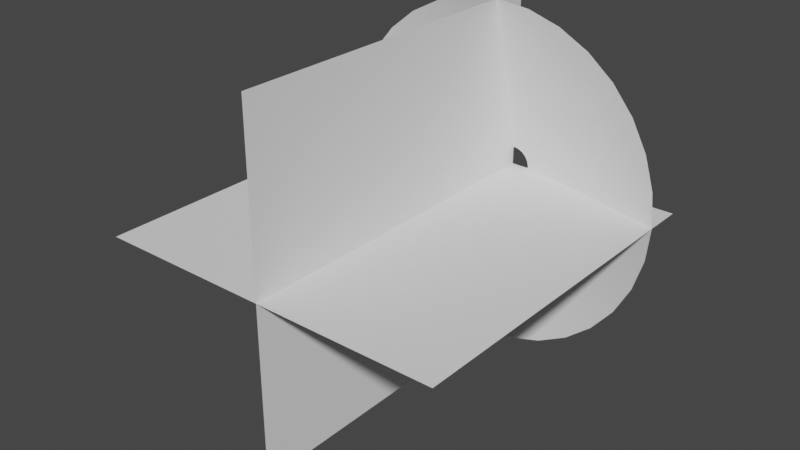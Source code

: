 # Source: MuzzleFlash.blend  (saved by Blender 3.6.13; exported with 4.5.12 LTS)
import bpy
from mathutils import Matrix  # noqa: F401  (used for matrix-valued properties, if any)

bpy.ops.wm.read_factory_settings(use_empty=True)
scene = bpy.context.scene
scene.name = 'Scene'

# ---- collections
col_collection = bpy.data.collections.new('Collection'); scene.collection.children.link(col_collection)

# ---- world
world_world = bpy.data.worlds.new('World'); scene.world = world_world
world_world.use_nodes = True; world_world.node_tree.nodes.clear()
_N = world_world.node_tree.nodes; _L = world_world.node_tree.links
n0 = _N.new('ShaderNodeOutputWorld'); n0.name = 'World Output'; n0.location = (300, 300)
n1 = _N.new('ShaderNodeBackground'); n1.name = 'Background'; n1.location = (10, 300)
n1.inputs[0].default_value = (0.05088, 0.05088, 0.05088, 1.0)
_L.new(n1.outputs[0], n0.inputs[0])
n0.is_active_output = True
world_world.color = (0.05088, 0.05088, 0.05088)
world_world.use_sun_shadow = False
world_world.sun_shadow_jitter_overblur = 0.0

# ---- meshes
me_circle = bpy.data.meshes.new('Circle')
me_circle.from_pydata([(0.0, 1.0, 0.2219), (-0.1951, 0.9808, 0.2219), (-0.3827, 0.9239, 0.2219), (-0.5556, 0.8315, 0.2219), (-0.7071, 0.7071, 0.2219), (-0.8315, 0.5556, 0.2219), (-0.9239, 0.3827, 0.2219), (-0.9808, 0.1951, 0.2219), (-1.0, 0.0, 0.2219), (-0.9808, -0.1951, 0.2219), (-0.9239, -0.3827, 0.2219), (-0.8315, -0.5556, 0.2219), (-0.7071, -0.7071, 0.2219), (-0.5556, -0.8315, 0.2219), (-0.3827, -0.9239, 0.2219), (-0.1951, -0.9808, 0.2219), (0.0, -1.0, 0.2219), (0.1951, -0.9808, 0.2219), (0.3827, -0.9239, 0.2219), (0.5556, -0.8315, 0.2219), (0.7071, -0.7071, 0.2219), (0.8315, -0.5556, 0.2219), (0.9239, -0.3827, 0.2219), (0.9808, -0.1951, 0.2219), (1.0, 0.0, 0.2219), (0.9808, 0.1951, 0.2219), (0.9239, 0.3827, 0.2219), (0.8315, 0.5556, 0.2219), (0.7071, 0.7071, 0.2219), (0.5556, 0.8315, 0.2219), (0.3827, 0.9239, 0.2219), (0.1951, 0.9808, 0.2219), (-1.086e-08, 0.1031, 0.0), (-0.02011, 0.1011, 0.0), (-0.03945, 0.09524, 0.0), (-0.05727, 0.08572, 0.0), (-0.0729, 0.0729, 0.0), (-0.08572, 0.05727, 0.0), (-0.09524, 0.03945, 0.0), (-0.1011, 0.02011, 0.0), (-0.1031, 1.336e-08, 0.0), (-0.1011, -0.02011, 0.0), (-0.09524, -0.03945, 0.0), (-0.08572, -0.05727, 0.0), (-0.0729, -0.0729, 0.0), (-0.05727, -0.08572, 0.0), (-0.03945, -0.09524, 0.0), (-0.02011, -0.1011, 0.0), (-1.086e-08, -0.1031, 0.0), (0.02011, -0.1011, 0.0), (0.03945, -0.09524, 0.0), (0.05727, -0.08572, 0.0), (0.0729, -0.0729, 0.0), (0.08572, -0.05727, 0.0), (0.09524, -0.03945, 0.0), (0.1011, -0.02011, 0.0), (0.1031, 1.336e-08, 0.0), (0.1011, 0.02011, 0.0), (0.09524, 0.03945, 0.0), (0.08572, 0.05727, 0.0), (0.0729, 0.0729, 0.0), (0.05727, 0.08572, 0.0), (0.03945, 0.09524, 0.0), (0.02011, 0.1011, 0.0), (0.4586, -0.3064, 0.09678), (0.5096, -0.2111, 0.09678), (-0.5515, 6.682e-09, 0.09678), (-0.5409, -0.1076, 0.09678), (0.5409, -0.1076, 0.09678), (-0.5096, -0.2111, 0.09678), (0.5515, 6.682e-09, 0.09678), (-0.4586, -0.3064, 0.09678), (0.5409, 0.1076, 0.09678), (-0.39, -0.39, 0.09678), (0.5096, 0.2111, 0.09678), (-0.3064, -0.4586, 0.09678), (0.4586, 0.3064, 0.09678), (-0.2111, -0.5096, 0.09678), (-5.43e-09, 0.5515, 0.09678), (-0.1076, 0.5409, 0.09678), (0.39, 0.39, 0.09678), (-0.1076, -0.5409, 0.09678), (-0.2111, 0.5096, 0.09678), (0.3064, 0.4586, 0.09678), (-5.43e-09, -0.5515, 0.09678), (-0.3064, 0.4586, 0.09678), (0.2111, 0.5096, 0.09678), (0.1076, -0.5409, 0.09678), (-0.39, 0.39, 0.09678), (0.1076, 0.5409, 0.09678), (0.2111, -0.5096, 0.09678), (-0.4586, 0.3064, 0.09678), (0.3064, -0.4586, 0.09678), (-0.5096, 0.2111, 0.09678), (0.39, -0.39, 0.09678), (-0.5409, 0.1076, 0.09678)], [], [(65, 64, 53, 54), (67, 66, 40, 41), (68, 65, 54, 55), (69, 67, 41, 42), (70, 68, 55, 56), (71, 69, 42, 43), (72, 70, 56, 57), (73, 71, 43, 44), (74, 72, 57, 58), (75, 73, 44, 45), (76, 74, 58, 59), (77, 75, 45, 46), (79, 78, 32, 33), (80, 76, 59, 60), (81, 77, 46, 47), (82, 79, 33, 34), (83, 80, 60, 61), (84, 81, 47, 48), (85, 82, 34, 35), (86, 83, 61, 62), (87, 84, 48, 49), (88, 85, 35, 36), (89, 86, 62, 63), (90, 87, 49, 50), (91, 88, 36, 37), (78, 89, 63, 32), (92, 90, 50, 51), (93, 91, 37, 38), (94, 92, 51, 52), (95, 93, 38, 39), (64, 94, 52, 53), (66, 95, 39, 40), (8, 7, 95, 66), (21, 20, 94, 64), (7, 6, 93, 95), (20, 19, 92, 94), (6, 5, 91, 93), (19, 18, 90, 92), (0, 31, 89, 78), (5, 4, 88, 91), (18, 17, 87, 90), (31, 30, 86, 89), (4, 3, 85, 88), (17, 16, 84, 87), (30, 29, 83, 86), (3, 2, 82, 85), (16, 15, 81, 84), (29, 28, 80, 83), (2, 1, 79, 82), (15, 14, 77, 81), (28, 27, 76, 80), (1, 0, 78, 79), (14, 13, 75, 77), (27, 26, 74, 76), (13, 12, 73, 75), (26, 25, 72, 74), (12, 11, 71, 73), (25, 24, 70, 72), (11, 10, 69, 71), (24, 23, 68, 70), (10, 9, 67, 69), (23, 22, 65, 68), (9, 8, 66, 67), (22, 21, 64, 65)])
me_circle.polygons.foreach_set('use_smooth', [True] * 64)
_uv = me_circle.uv_layers.new(name='UVMap')
_uv.uv.foreach_set('vector', [0.4049, 0.5, 0.3738, 0.5, 0.3738, 1.0, 0.4049, 1.0, 0.9968, 0.5, 0.9656, 0.5, 0.9656, 1.0, 0.9968, 1.0, 0.4361, 0.5, 0.4049, 0.5, 0.4049, 1.0, 0.4361, 1.0, 0.03115, 0.5, 2.98e-08, 0.5, 0.0, 1.0, 0.03115, 1.0, 0.4672, 0.5, 0.4361, 0.5, 0.4361, 1.0, 0.4672, 1.0, 0.0623, 0.5, 0.03115, 0.5, 0.03115, 1.0, 0.0623, 1.0, 0.4984, 0.5, 0.4672, 0.5, 0.4672, 1.0, 0.4984, 1.0, 0.09345, 0.5, 0.0623, 0.5, 0.0623, 1.0, 0.09345, 1.0, 0.5295, 0.5, 0.4984, 0.5, 0.4984, 1.0, 0.5295, 1.0, 0.1246, 0.5, 0.09345, 0.5, 0.09345, 1.0, 0.1246, 1.0, 0.5607, 0.5, 0.5295, 0.5, 0.5295, 1.0, 0.5607, 1.0, 0.1557, 0.5, 0.1246, 0.5, 0.1246, 1.0, 0.1557, 1.0, 0.7476, 0.5, 0.7164, 0.5, 0.7164, 1.0, 0.7476, 1.0, 0.5918, 0.5, 0.5607, 0.5, 0.5607, 1.0, 0.5918, 1.0, 0.1869, 0.5, 0.1557, 0.5, 0.1557, 1.0, 0.1869, 1.0, 0.7787, 0.5, 0.7476, 0.5, 0.7476, 1.0, 0.7787, 1.0, 0.623, 0.5, 0.5918, 0.5, 0.5918, 1.0, 0.623, 1.0, 0.218, 0.5, 0.1869, 0.5, 0.1869, 1.0, 0.218, 1.0, 0.8099, 0.5, 0.7787, 0.5, 0.7787, 1.0, 0.8099, 1.0, 0.6541, 0.5, 0.623, 0.5, 0.623, 1.0, 0.6541, 1.0, 0.2492, 0.5, 0.218, 0.5, 0.218, 1.0, 0.2492, 1.0, 0.841, 0.5, 0.8099, 0.5, 0.8099, 1.0, 0.841, 1.0, 0.6853, 0.5, 0.6541, 0.5, 0.6541, 1.0, 0.6853, 1.0, 0.2803, 0.5, 0.2492, 0.5, 0.2492, 1.0, 0.2803, 1.0, 0.8722, 0.5, 0.841, 0.5, 0.841, 1.0, 0.8722, 1.0, 0.7164, 0.5, 0.6853, 0.5, 0.6853, 1.0, 0.7164, 1.0, 0.3115, 0.5, 0.2803, 0.5, 0.2803, 1.0, 0.3115, 1.0, 0.9033, 0.5, 0.8722, 0.5, 0.8722, 1.0, 0.9033, 1.0, 0.3426, 0.5, 0.3115, 0.5, 0.3115, 1.0, 0.3426, 1.0, 0.9345, 0.5, 0.9033, 0.5, 0.9033, 1.0, 0.9345, 1.0, 0.3738, 0.5, 0.3426, 0.5, 0.3426, 1.0, 0.3738, 1.0, 0.9656, 0.5, 0.9345, 0.5, 0.9345, 1.0, 0.9656, 1.0, 0.9656, 2.98e-08, 0.9345, 2.98e-08, 0.9345, 0.5, 0.9656, 0.5, 0.3738, 0.0, 0.3426, 0.0, 0.3426, 0.5, 0.3738, 0.5, 0.9345, 2.98e-08, 0.9033, 2.98e-08, 0.9033, 0.5, 0.9345, 0.5, 0.3426, 0.0, 0.3115, 0.0, 0.3115, 0.5, 0.3426, 0.5, 0.9033, 2.98e-08, 0.8722, 2.98e-08, 0.8722, 0.5, 0.9033, 0.5, 0.3115, 0.0, 0.2803, 0.0, 0.2803, 0.5, 0.3115, 0.5, 0.7164, 0.0, 0.6853, 0.0, 0.6853, 0.5, 0.7164, 0.5, 0.8722, 2.98e-08, 0.841, 2.98e-08, 0.841, 0.5, 0.8722, 0.5, 0.2803, 0.0, 0.2492, 0.0, 0.2492, 0.5, 0.2803, 0.5, 0.6853, 0.0, 0.6541, 0.0, 0.6541, 0.5, 0.6853, 0.5, 0.841, 2.98e-08, 0.8099, 2.98e-08, 0.8099, 0.5, 0.841, 0.5, 0.2492, 0.0, 0.218, 0.0, 0.218, 0.5, 0.2492, 0.5, 0.6541, 0.0, 0.623, 0.0, 0.623, 0.5, 0.6541, 0.5, 0.8099, 2.98e-08, 0.7787, 2.98e-08, 0.7787, 0.5, 0.8099, 0.5, 0.218, 0.0, 0.1869, 0.0, 0.1869, 0.5, 0.218, 0.5, 0.623, 0.0, 0.5918, 0.0, 0.5918, 0.5, 0.623, 0.5, 0.7787, 2.98e-08, 0.7476, 0.0, 0.7476, 0.5, 0.7787, 0.5, 0.1869, 0.0, 0.1557, 0.0, 0.1557, 0.5, 0.1869, 0.5, 0.5918, 0.0, 0.5607, 0.0, 0.5607, 0.5, 0.5918, 0.5, 0.7476, 0.0, 0.7164, 0.0, 0.7164, 0.5, 0.7476, 0.5, 0.1557, 0.0, 0.1246, 0.0, 0.1246, 0.5, 0.1557, 0.5, 0.5607, 0.0, 0.5295, 0.0, 0.5295, 0.5, 0.5607, 0.5, 0.1246, 0.0, 0.09345, 0.0, 0.09345, 0.5, 0.1246, 0.5, 0.5295, 0.0, 0.4984, 0.0, 0.4984, 0.5, 0.5295, 0.5, 0.09345, 0.0, 0.0623, 0.0, 0.0623, 0.5, 0.09345, 0.5, 0.4984, 0.0, 0.4672, 0.0, 0.4672, 0.5, 0.4984, 0.5, 0.0623, 0.0, 0.03115, 0.0, 0.03115, 0.5, 0.0623, 0.5, 0.4672, 0.0, 0.4361, 0.0, 0.4361, 0.5, 0.4672, 0.5, 0.03115, 0.0, 5.96e-08, 0.0, 2.98e-08, 0.5, 0.03115, 0.5, 0.4361, 0.0, 0.4049, 0.0, 0.4049, 0.5, 0.4361, 0.5, 0.9968, 2.98e-08, 0.9656, 2.98e-08, 0.9656, 0.5, 0.9968, 0.5, 0.4049, 0.0, 0.3738, 0.0, 0.3738, 0.5, 0.4049, 0.5])
me_circle.update()
me_plane = bpy.data.meshes.new('Plane')
me_plane.from_pydata([(-1.0, -2.0, 0.0), (1.0, -2.0, 0.0), (-1.0, 0.0, 0.0), (1.0, 0.0, 0.0), (-7.55e-08, -2.0, 1.0), (7.55e-08, -2.0, -1.0), (-7.55e-08, 0.0, 1.0), (7.55e-08, 0.0, -1.0)], [], [(0, 1, 3, 2), (4, 5, 7, 6)])
_uv = me_plane.uv_layers.new(name='UVMap')
_uv.uv.foreach_set('vector', [2.98e-08, 1.0, 0.0, 2.98e-08, 1.0, 0.0, 1.0, 1.0, 2.98e-08, 1.0, 0.0, 2.98e-08, 1.0, 0.0, 1.0, 1.0])
me_plane.update()

# ---- objects
ob_muzzlecone = bpy.data.objects.new('MuzzleCone', me_circle)
ob_muzzleplanes = bpy.data.objects.new('MuzzlePlanes', me_plane)

# ---- transforms, parenting, visibility, modifiers, constraints
ob_muzzlecone.location = (0.0, 0.0, 0.0)
ob_muzzlecone.rotation_euler = (1.571, -0.0, 0.0)
ob_muzzleplanes.location = (0.0, 0.0, 0.0)

# ---- collection membership
col_collection.objects.link(ob_muzzlecone)
col_collection.objects.link(ob_muzzleplanes)

# ---- scene / render settings (as saved in the file)
scene.frame_start = 1; scene.frame_end = 250; scene.frame_set(1)
scene.render.engine = 'BLENDER_EEVEE_NEXT'
scene.cycles.sampling_pattern = 'TABULATED_SOBOL'
scene.view_settings.view_transform = 'Filmic'
bpy.context.view_layer.update()

# ---- added for rendering (the .blend has no active camera and no usable light): camera, sun
cam_auto = bpy.data.cameras.new('AutoCamera')
cam_auto.lens = 50.0
cam_auto.sensor_width = 36.0
cam_auto.clip_end = 1000.0
ob_auto_camera = bpy.data.objects.new('AutoCamera', cam_auto)
scene.collection.objects.link(ob_auto_camera)
ob_auto_camera.location = (3.20507, -4.84609, 2.56406)
ob_auto_camera.rotation_euler = (1.09748, -7.21219e-08, 0.694738)
scene.camera = ob_auto_camera
light_auto_sun = bpy.data.lights.new('AutoSun', 'SUN')
light_auto_sun.energy = 3.0
light_auto_sun.angle = 0.0523599
ob_auto_sun = bpy.data.objects.new('AutoSun', light_auto_sun)
scene.collection.objects.link(ob_auto_sun)
ob_auto_sun.rotation_euler = (0.872665, 0.174533, 0.523599)
bpy.context.view_layer.update()
